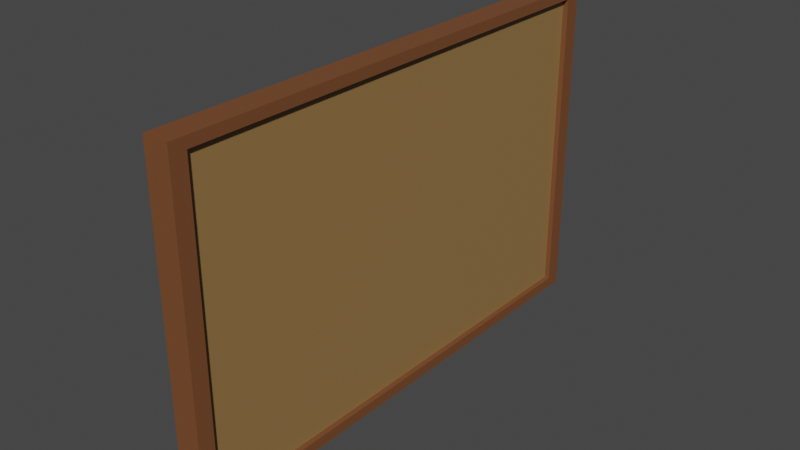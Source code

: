 # Source: CorkBoard.blend  (saved by Blender 3.6.11; exported with 4.5.12 LTS)
import bpy
from mathutils import Matrix  # noqa: F401  (used for matrix-valued properties, if any)

bpy.ops.wm.read_factory_settings(use_empty=True)
scene = bpy.context.scene
scene.name = 'Scene'

# ---- collections
col_collection = bpy.data.collections.new('Collection'); scene.collection.children.link(col_collection)

# ---- materials (node trees are filled in below, after node groups)
mat_material_001 = bpy.data.materials.new('Material.001')
mat_material_001.use_transparent_shadow = False
mat_material_002 = bpy.data.materials.new('Material.002')
mat_material_002.use_transparent_shadow = False

# ---- material node trees
mat_material_001.use_nodes = True; mat_material_001.node_tree.nodes.clear()
_N = mat_material_001.node_tree.nodes; _L = mat_material_001.node_tree.links
n0 = _N.new('ShaderNodeBsdfPrincipled'); n0.name = 'Principled BSDF'; n0.location = (10, 300)
n0.distribution = 'GGX'
n0.subsurface_method = 'RANDOM_WALK_SKIN'
n0.inputs[0].default_value = (0.1878, 0.06934, 0.02552, 1.0)
n0.inputs[3].default_value = 1.45
n0.inputs[27].default_value = (0.0, 0.0, 0.0, 1.0)
n0.inputs[28].default_value = 1.0
n1 = _N.new('ShaderNodeOutputMaterial'); n1.name = 'Material Output'; n1.location = (300, 300)
_L.new(n0.outputs[0], n1.inputs[0])
n1.is_active_output = True
mat_material_002.use_nodes = True; mat_material_002.node_tree.nodes.clear()
_N = mat_material_002.node_tree.nodes; _L = mat_material_002.node_tree.links
n0 = _N.new('ShaderNodeOutputMaterial'); n0.name = 'Material Output'; n0.location = (300, 300)
n1 = _N.new('ShaderNodeBsdfPrincipled'); n1.name = 'Principled BSDF'; n1.location = (10, 300)
n1.distribution = 'GGX'
n1.subsurface_method = 'RANDOM_WALK_SKIN'
n1.inputs[0].default_value = (0.296, 0.1726, 0.0619, 1.0)
n1.inputs[3].default_value = 1.45
n1.inputs[27].default_value = (0.0, 0.0, 0.0, 1.0)
n1.inputs[28].default_value = 1.0
_L.new(n1.outputs[0], n0.inputs[0])
n0.is_active_output = True

# ---- world
world_world = bpy.data.worlds.new('World'); scene.world = world_world
world_world.use_nodes = True; world_world.node_tree.nodes.clear()
_N = world_world.node_tree.nodes; _L = world_world.node_tree.links
n0 = _N.new('ShaderNodeOutputWorld'); n0.name = 'World Output'; n0.location = (300, 300)
n1 = _N.new('ShaderNodeBackground'); n1.name = 'Background'; n1.location = (10, 300)
n1.inputs[0].default_value = (0.05088, 0.05088, 0.05088, 1.0)
_L.new(n1.outputs[0], n0.inputs[0])
n0.is_active_output = True
world_world.color = (0.05088, 0.05088, 0.05088)
world_world.use_sun_shadow = False
world_world.sun_shadow_jitter_overblur = 0.0

# ---- meshes
me_cube_001 = bpy.data.meshes.new('Cube.001')
me_cube_001.from_pydata([(-0.5, -0.5, -0.5), (-0.5, -0.5, 0.5), (-0.5, 0.5, -0.5), (-0.5, 0.5, 0.5), (0.5, -0.4685, -0.4685), (0.5, -0.4685, 0.4685), (0.5, 0.4685, -0.4685), (0.5, 0.4685, 0.4685), (0.5, 0.5, 0.5), (0.5, 0.5, -0.5), (0.5, -0.5, -0.5), (0.5, -0.5, 0.5), (0.2951, 0.4685, 0.4685), (0.2951, 0.4685, -0.4685), (0.2951, -0.4685, -0.4685), (0.2951, -0.4685, 0.4685)], [], [(0, 1, 3, 2), (2, 3, 8, 9), (4, 6, 13, 14), (10, 11, 1, 0), (2, 9, 10, 0), (8, 3, 1, 11), (7, 6, 9, 8), (6, 4, 10, 9), (5, 7, 8, 11), (4, 5, 11, 10), (13, 12, 15, 14), (7, 5, 15, 12), (6, 7, 12, 13), (5, 4, 14, 15)])
me_cube_001.polygons.foreach_set('material_index', [0, 0, 0, 0, 0, 0, 0, 0, 0, 0, 1, 0, 0, 0])
_uv = me_cube_001.uv_layers.new(name='UVMap')
_uv.uv.foreach_set('vector', [0.375, 0.0, 0.625, 0.0, 0.625, 0.25, 0.375, 0.25, 0.375, 0.25, 0.625, 0.25, 0.625, 0.5, 0.375, 0.5, 0.3829, 0.7421, 0.3829, 0.5079, 0.3829, 0.5079, 0.3829, 0.7421, 0.375, 0.75, 0.625, 0.75, 0.625, 1.0, 0.375, 1.0, 0.125, 0.5, 0.375, 0.5, 0.375, 0.75, 0.125, 0.75, 0.625, 0.5, 0.875, 0.5, 0.875, 0.75, 0.625, 0.75, 0.6171, 0.5079, 0.3829, 0.5079, 0.375, 0.5, 0.625, 0.5, 0.3829, 0.5079, 0.3829, 0.7421, 0.375, 0.75, 0.375, 0.5, 0.6171, 0.7421, 0.6171, 0.5079, 0.625, 0.5, 0.625, 0.75, 0.3829, 0.7421, 0.6171, 0.7421, 0.625, 0.75, 0.375, 0.75, 0.3829, 0.5079, 0.6171, 0.5079, 0.6171, 0.7421, 0.3829, 0.7421, 0.6171, 0.5079, 0.6171, 0.7421, 0.6171, 0.7421, 0.6171, 0.5079, 0.3829, 0.5079, 0.6171, 0.5079, 0.6171, 0.5079, 0.3829, 0.5079, 0.6171, 0.7421, 0.3829, 0.7421, 0.3829, 0.7421, 0.6171, 0.7421])
me_cube_001.materials.append(mat_material_001)
me_cube_001.materials.append(mat_material_002)
me_cube_001.update()

# ---- objects
ob_corkboard = bpy.data.objects.new('CorkBoard', me_cube_001)

# ---- transforms, parenting, visibility, modifiers, constraints
ob_corkboard.location = (0.0, 0.0, 0.0)
ob_corkboard.scale = (0.05, 1.0, 0.65)

# ---- collection membership
col_collection.objects.link(ob_corkboard)

# ---- scene / render settings (as saved in the file)
scene.frame_start = 1; scene.frame_end = 250; scene.frame_set(1)
scene.render.engine = 'BLENDER_EEVEE_NEXT'
scene.cycles.sampling_pattern = 'TABULATED_SOBOL'
scene.view_settings.view_transform = 'Filmic'
bpy.context.view_layer.update()

# ---- added for rendering (the .blend has no active camera and no usable light): camera, sun
cam_auto = bpy.data.cameras.new('AutoCamera')
cam_auto.lens = 50.0
cam_auto.sensor_width = 36.0
cam_auto.clip_end = 1000.0
ob_auto_camera = bpy.data.objects.new('AutoCamera', cam_auto)
scene.collection.objects.link(ob_auto_camera)
ob_auto_camera.location = (1.10447, -1.32537, 0.883577)
ob_auto_camera.rotation_euler = (1.09748, -7.21219e-08, 0.694738)
scene.camera = ob_auto_camera
light_auto_sun = bpy.data.lights.new('AutoSun', 'SUN')
light_auto_sun.energy = 3.0
light_auto_sun.angle = 0.0523599
ob_auto_sun = bpy.data.objects.new('AutoSun', light_auto_sun)
scene.collection.objects.link(ob_auto_sun)
ob_auto_sun.rotation_euler = (0.872665, 0.174533, 0.523599)
bpy.context.view_layer.update()
